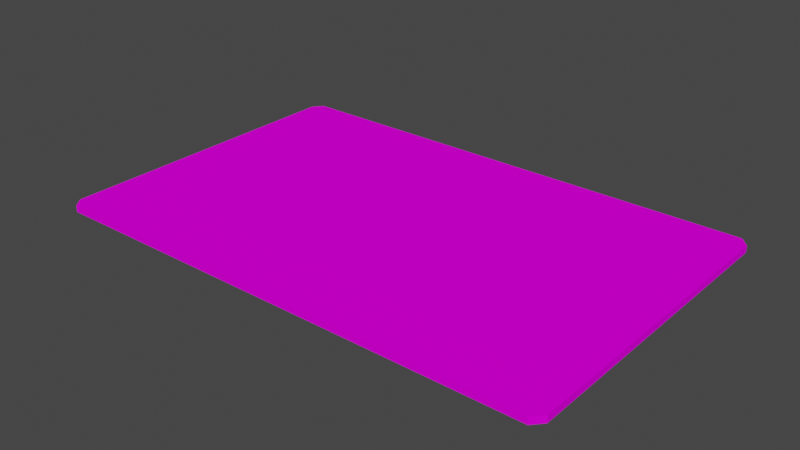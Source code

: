 # Source: Mat01.blend  (saved by Blender 3.6.11; exported with 4.5.12 LTS)
import bpy
from mathutils import Matrix  # noqa: F401  (used for matrix-valued properties, if any)

bpy.ops.wm.read_factory_settings(use_empty=True)
scene = bpy.context.scene
scene.name = 'Scene'

# ---- collections
col_collection = bpy.data.collections.new('Collection'); scene.collection.children.link(col_collection)

# ---- images (referenced by path relative to the original .blend; pixels are not part of the script)
import os
ASSET_DIR = os.environ.get("B2B_ASSET_DIR", "")  # directory of the original .blend (textures are referenced by path, not embedded)
HERE = os.path.dirname(os.path.abspath(__file__))  # packed textures are extracted next to this script under _unpacked/

def load_image(name, relpath, width, height, colorspace="sRGB"):
    """Load a texture the original file referenced (path relative to the .blend, or extracted next to this script)."""
    p = next((c for c in (os.path.join(HERE, relpath), os.path.join(ASSET_DIR, relpath)) if relpath and os.path.exists(c)), "")
    if p:
        img = bpy.data.images.load(p, check_existing=True)
        img.name = name
    else:  # same state as the original file: an image datablock whose file is absent (Cycles renders it pink)
        img = bpy.data.images.new(name, width, height)
        img.source = "FILE"
        img.filepath = "//" + (relpath or name)
    img.colorspace_settings.name = colorspace
    return img
img_mat01_a_png = load_image('Mat01_a.png', 'Mat01_a.png', 1024, 1024, 'sRGB')

# ---- materials (node trees are filled in below, after node groups)
mat_material = bpy.data.materials.new('Material')
mat_material.alpha_threshold = 0.0
mat_material.use_transparent_shadow = False
mat_material.roughness = 0.5
mat_material.line_color = (0.0, 0.0, 0.0, 1.0)

# ---- material node trees
mat_material.use_nodes = True; mat_material.node_tree.nodes.clear()
_N = mat_material.node_tree.nodes; _L = mat_material.node_tree.links
n0 = _N.new('ShaderNodeOutputMaterial'); n0.name = 'Material Output'; n0.location = (300, 300)
n1 = _N.new('ShaderNodeBsdfPrincipled'); n1.name = 'Principled BSDF'; n1.location = (10, 300)
n1.distribution = 'GGX'
n1.subsurface_method = 'RANDOM_WALK_SKIN'
n1.inputs[3].default_value = 1.45
n1.inputs[13].default_value = 0.0
n1.inputs[27].default_value = (0.0, 0.0, 0.0, 1.0)
n1.inputs[28].default_value = 1.0
n2 = _N.new('ShaderNodeTexImage'); n2.name = 'Image Texture'; n2.location = (-280, 280)
n2.image = img_mat01_a_png
n2.interpolation = 'Closest'
_L.new(n1.outputs[0], n0.inputs[0])
_L.new(n2.outputs[0], n1.inputs[0])
n0.is_active_output = True

# ---- world
world_world = bpy.data.worlds.new('World'); scene.world = world_world
world_world.use_nodes = True; world_world.node_tree.nodes.clear()
_N = world_world.node_tree.nodes; _L = world_world.node_tree.links
n0 = _N.new('ShaderNodeOutputWorld'); n0.name = 'World Output'; n0.location = (300, 300)
n1 = _N.new('ShaderNodeBackground'); n1.name = 'Background'; n1.location = (10, 300)
n1.inputs[0].default_value = (0.05088, 0.05088, 0.05088, 1.0)
_L.new(n1.outputs[0], n0.inputs[0])
n0.is_active_output = True
world_world.color = (0.05088, 0.05088, 0.05088)
world_world.use_sun_shadow = False
world_world.sun_shadow_jitter_overblur = 0.0

# ---- meshes
me_cube = bpy.data.meshes.new('Cube')
me_cube.from_pydata([(2.362, 1.424, 0.03031), (2.362, 1.424, -0.03031), (2.362, -1.424, 0.03031), (2.362, -1.424, -0.03031), (-2.362, 1.424, 0.03031), (-2.362, 1.424, -0.03031), (-2.362, -1.424, 0.03031), (-2.362, -1.424, -0.03031), (2.28, 1.516, -0.03031), (2.28, -1.516, 0.03031), (2.28, -1.516, -0.03031), (2.28, 1.516, 0.03031), (-2.289, 1.516, -0.03031), (-2.289, -1.516, 0.03031), (-2.289, -1.516, -0.03031), (-2.289, 1.516, 0.03031)], [], [(15, 4, 6, 13), (14, 13, 6, 7), (7, 6, 4, 5), (8, 1, 3, 10), (1, 0, 2, 3), (8, 11, 0, 1), (12, 15, 11, 8), (12, 8, 10, 14), (3, 2, 9, 10), (0, 11, 9, 2), (5, 12, 14, 7), (5, 4, 15, 12), (10, 9, 13, 14), (11, 15, 13, 9)])
_uv = me_cube.uv_layers.new(name='UVMap')
_uv.uv.foreach_set('vector', [0.9542, 0.2031, 0.9688, 0.2188, 0.9688, 0.8047, 0.9542, 0.8203, 0.9542, 0.8047, 0.9542, 0.8203, 0.9688, 0.8203, 0.9688, 0.8047, 0.9531, 0.8203, 0.9688, 0.8203, 0.9688, 0.2031, 0.9531, 0.2031, 0.03987, 0.2031, 0.02344, 0.2188, 0.02344, 0.7891, 0.03987, 0.8047, 0.03906, 0.2031, 0.02344, 0.2031, 0.02344, 0.8203, 0.03906, 0.8203, 0.03987, 0.2187, 0.03987, 0.2031, 0.02344, 0.2031, 0.02344, 0.2188, 0.9542, 0.2188, 0.9542, 0.2031, 0.03987, 0.2031, 0.03987, 0.2187, 0.9542, 0.2031, 0.03987, 0.2031, 0.03987, 0.8047, 0.9542, 0.8047, 0.02344, 0.8047, 0.02344, 0.8203, 0.03987, 0.8203, 0.03987, 0.8047, 0.02344, 0.2188, 0.03987, 0.2031, 0.03987, 0.8203, 0.02344, 0.8047, 0.9688, 0.2188, 0.9542, 0.2031, 0.9542, 0.8047, 0.9688, 0.7891, 0.9688, 0.2188, 0.9688, 0.2031, 0.9542, 0.2031, 0.9542, 0.2188, 0.03987, 0.8047, 0.03987, 0.8203, 0.9542, 0.8203, 0.9542, 0.8047, 0.03987, 0.2031, 0.9542, 0.2031, 0.9542, 0.8203, 0.03987, 0.8203])
me_cube.materials.append(mat_material)
me_cube.use_mirror_vertex_groups = False
me_cube.update()

# ---- objects
ob_mat01 = bpy.data.objects.new('Mat01', me_cube)

# ---- transforms, parenting, visibility, modifiers, constraints
ob_mat01.location = (0.0, 0.0, 0.0)
ob_mat01.scale = (0.4, 0.4, 0.4)
ob_mat01.lock_rotations_4d = False
ob_mat01.empty_display_type = 'ARROWS'
ob_mat01.lineart.crease_threshold = 0.0
_m = ob_mat01.modifiers.new('Cloth', 'CLOTH')
_m = ob_mat01.modifiers.new('Collision', 'COLLISION')

# ---- collection membership
col_collection.objects.link(ob_mat01)

# ---- scene / render settings (as saved in the file)
scene.frame_start = 1; scene.frame_end = 250; scene.frame_set(1)
scene.render.engine = 'BLENDER_EEVEE_NEXT'
scene.cycles.sampling_pattern = 'TABULATED_SOBOL'
scene.view_settings.view_transform = 'Filmic'
bpy.context.view_layer.update()

# ---- added for rendering (the .blend has no active camera and no usable light): camera, sun
cam_auto = bpy.data.cameras.new('AutoCamera')
cam_auto.lens = 50.0
cam_auto.sensor_width = 36.0
cam_auto.clip_end = 1000.0
ob_auto_camera = bpy.data.objects.new('AutoCamera', cam_auto)
scene.collection.objects.link(ob_auto_camera)
ob_auto_camera.location = (2.07724, -2.49269, 1.66179)
ob_auto_camera.rotation_euler = (1.09748, -7.21219e-08, 0.694738)
scene.camera = ob_auto_camera
light_auto_sun = bpy.data.lights.new('AutoSun', 'SUN')
light_auto_sun.energy = 3.0
light_auto_sun.angle = 0.0523599
ob_auto_sun = bpy.data.objects.new('AutoSun', light_auto_sun)
scene.collection.objects.link(ob_auto_sun)
ob_auto_sun.rotation_euler = (0.872665, 0.174533, 0.523599)
bpy.context.view_layer.update()
